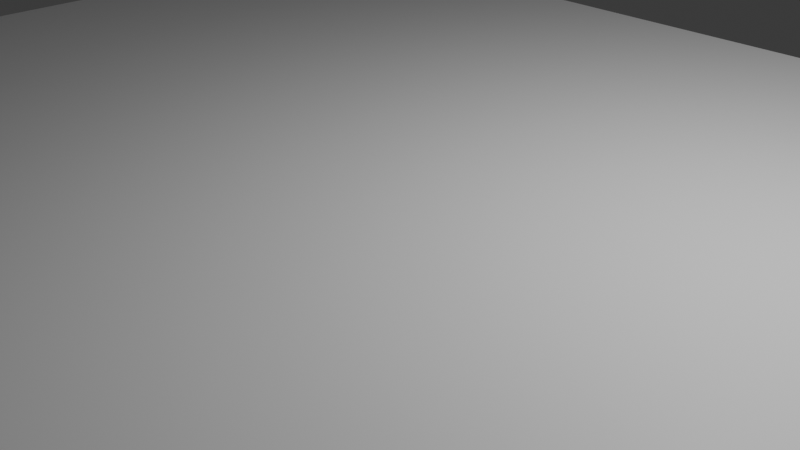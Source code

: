 # Source: first_model.blend  (saved by Blender 4.2.66; exported with 4.5.12 LTS)
import bpy
from mathutils import Matrix  # noqa: F401  (used for matrix-valued properties, if any)

bpy.ops.wm.read_factory_settings(use_empty=True)
scene = bpy.context.scene
scene.name = 'Scene'

# ---- collections
col_collection = bpy.data.collections.new('Collection'); scene.collection.children.link(col_collection)

# ---- materials (node trees are filled in below, after node groups)
mat_material = bpy.data.materials.new('Material')
mat_material.alpha_threshold = 0.0
mat_material.roughness = 0.5
mat_material.line_color = (0.0, 0.0, 0.0, 1.0)

# ---- material node trees
mat_material.use_nodes = True; mat_material.node_tree.nodes.clear()
_N = mat_material.node_tree.nodes; _L = mat_material.node_tree.links
n0 = _N.new('ShaderNodeOutputMaterial'); n0.name = 'Material Output'; n0.location = (300, 300)
n1 = _N.new('ShaderNodeBsdfPrincipled'); n1.name = 'Principled BSDF'; n1.location = (10, 300)
n1.inputs[3].default_value = 1.45
_L.new(n1.outputs[0], n0.inputs[0])
n0.is_active_output = True

# ---- world
world_world = bpy.data.worlds.new('World'); scene.world = world_world
world_world.use_nodes = True; world_world.node_tree.nodes.clear()
_N = world_world.node_tree.nodes; _L = world_world.node_tree.links
n0 = _N.new('ShaderNodeOutputWorld'); n0.name = 'World Output'; n0.location = (300, 300)
n1 = _N.new('ShaderNodeBackground'); n1.name = 'Background'; n1.location = (10, 300)
n1.inputs[0].default_value = (0.05088, 0.05088, 0.05088, 1.0)
_L.new(n1.outputs[0], n0.inputs[0])
n0.is_active_output = True
world_world.color = (0.05088, 0.05088, 0.05088)
world_world.sun_shadow_jitter_overblur = 0.0

# ---- cameras
cam_camera = bpy.data.cameras.new('Camera')
cam_camera.clip_end = 100.0
cam_camera.ortho_scale = 7.314

# ---- lights
light_light = bpy.data.lights.new('Light', 'POINT')
light_light.energy = 1000.0
light_light.shadow_soft_size = 1.019

# ---- meshes
me_cube = bpy.data.meshes.new('Cube')
me_cube.from_pydata([(1.0, 1.0, 1.0), (1.0, 1.0, -1.0), (1.0, -1.0, 1.0), (1.0, -1.0, -1.0), (-1.0, 1.0, 1.0), (-1.0, 1.0, -1.0), (-1.0, -1.0, 1.0), (-1.0, -1.0, -1.0)], [], [(0, 4, 6, 2), (3, 2, 6, 7), (7, 6, 4, 5), (5, 1, 3, 7), (1, 0, 2, 3), (5, 4, 0, 1)])
_uv = me_cube.uv_layers.new(name='UVMap')
_uv.uv.foreach_set('vector', [0.625, 0.5, 0.875, 0.5, 0.875, 0.75, 0.625, 0.75, 0.375, 0.75, 0.625, 0.75, 0.625, 1.0, 0.375, 1.0, 0.375, 0.0, 0.625, 0.0, 0.625, 0.25, 0.375, 0.25, 0.125, 0.5, 0.375, 0.5, 0.375, 0.75, 0.125, 0.75, 0.375, 0.5, 0.625, 0.5, 0.625, 0.75, 0.375, 0.75, 0.375, 0.25, 0.625, 0.25, 0.625, 0.5, 0.375, 0.5])
me_cube.materials.append(mat_material)
me_cube.use_mirror_vertex_groups = False
me_cube.update()

# ---- objects
ob_cube = bpy.data.objects.new('Cube', me_cube)
ob_light = bpy.data.objects.new('Light', light_light)
ob_camera = bpy.data.objects.new('Camera', cam_camera)

# ---- transforms, parenting, visibility, modifiers, constraints
ob_cube.location = (0.0, 0.0, 0.0)
ob_cube.scale = (7.374, 5.704, 0.6964)
ob_cube.lock_rotations_4d = False
ob_cube.empty_display_type = 'ARROWS'
ob_cube.lineart.crease_threshold = 0.0
ob_light.location = (4.076, 1.005, 5.904)
ob_light.rotation_euler = (0.6503, 0.05522, 1.866)
ob_light.lock_rotations_4d = False
ob_light.empty_display_type = 'ARROWS'
ob_light.color = (0.0, 0.0, 0.0, 0.0)
ob_light.lineart.crease_threshold = 0.0
ob_camera.location = (7.359, -6.926, 4.958)
ob_camera.rotation_euler = (1.109, 0.0, 0.8149)
ob_camera.lock_rotations_4d = False
ob_camera.empty_display_type = 'ARROWS'
ob_camera.color = (0.0, 0.0, 0.0, 0.0)
ob_camera.display_type = 'WIRE'
ob_camera.lineart.crease_threshold = 0.0

# ---- collection membership
col_collection.objects.link(ob_cube)
col_collection.objects.link(ob_light)
col_collection.objects.link(ob_camera)

# ---- scene / render settings (as saved in the file)
scene.camera = ob_camera
scene.frame_start = 1; scene.frame_end = 250; scene.frame_set(0)
scene.render.engine = 'BLENDER_EEVEE_NEXT'
bpy.context.view_layer.update()
